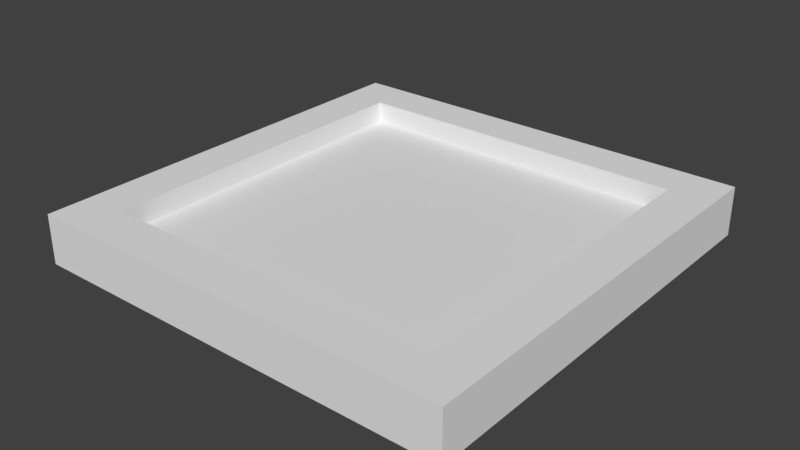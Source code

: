 # Source: Screen.blend  (saved by Blender 2.79.0; exported with 4.5.12 LTS)
import bpy
from mathutils import Matrix  # noqa: F401  (used for matrix-valued properties, if any)

bpy.ops.wm.read_factory_settings(use_empty=True)
scene = bpy.context.scene
scene.name = 'Scene'

# ---- collections
col_collection_1 = bpy.data.collections.new('Collection 1'); scene.collection.children.link(col_collection_1)

# ---- world
world_world = bpy.data.worlds.new('World'); scene.world = world_world
world_world.color = (0.05088, 0.05088, 0.05088)
world_world.use_sun_shadow = False
world_world.sun_shadow_jitter_overblur = 0.0
world_world.cycles.sampling_method = 'MANUAL'

# ---- meshes
me_cube_001 = bpy.data.meshes.new('Cube.001')
me_cube_001.from_pydata([(-1.0, -1.0, 0.08464), (-0.7963, -0.7963, 0.3125), (-1.0, 1.0, 0.08464), (-0.7963, 0.7963, 0.3125), (1.0, -1.0, 0.08464), (0.7963, -0.7963, 0.3125), (1.0, 1.0, 0.08464), (0.7963, 0.7963, 0.3125), (-1.0, -1.0, 0.3125), (-1.0, 1.0, 0.3125), (1.0, 1.0, 0.3125), (1.0, -1.0, 0.3125), (-0.7963, -0.7963, 0.2114), (-0.7963, 0.7963, 0.2114), (0.7963, 0.7963, 0.2114), (0.7963, -0.7963, 0.2114)], [], [(0, 8, 9, 2), (2, 9, 10, 6), (6, 10, 11, 4), (4, 11, 8, 0), (2, 6, 4, 0), (3, 1, 12, 13), (1, 3, 9, 8), (3, 7, 10, 9), (7, 5, 11, 10), (5, 1, 8, 11), (14, 13, 12, 15), (1, 5, 15, 12), (7, 3, 13, 14), (5, 7, 14, 15)])
_uv = me_cube_001.uv_layers.new(name='UVMap')
_uv.uv.foreach_set('vector', [0.5621, 0.06017, 0.7504, 0.06017, 0.7504, 0.2484, 0.5621, 0.2484, 0.5621, 0.06017, 0.7504, 0.06017, 0.7504, 0.2484, 0.5621, 0.2484, 0.5621, 0.06017, 0.7504, 0.06017, 0.7504, 0.2484, 0.5621, 0.2484, 0.5621, 0.06017, 0.7504, 0.06017, 0.7504, 0.2484, 0.5621, 0.2484, 0.5621, 0.06017, 0.7504, 0.06017, 0.7504, 0.2484, 0.5621, 0.2484, 0.5621, 0.06017, 0.7504, 0.06017, 0.7504, 0.2484, 0.5621, 0.2484, 0.5621, 0.06017, 0.7504, 0.06017, 0.7504, 0.2484, 0.5621, 0.2484, 0.5621, 0.06017, 0.7504, 0.06017, 0.7504, 0.2484, 0.5621, 0.2484, 0.5621, 0.06017, 0.7504, 0.06017, 0.7504, 0.2484, 0.5621, 0.2484, 0.5621, 0.06017, 0.7504, 0.06017, 0.7504, 0.2484, 0.5621, 0.2484, 0.2838, 0.6588, 0.4506, 0.6588, 0.4506, 0.8256, 0.2838, 0.8256, 0.5621, 0.06017, 0.7504, 0.06017, 0.7504, 0.2484, 0.5621, 0.2484, 0.5621, 0.06017, 0.7504, 0.06017, 0.7504, 0.2484, 0.5621, 0.2484, 0.5621, 0.06017, 0.7504, 0.06017, 0.7504, 0.2484, 0.5621, 0.2484])
me_cube_001.use_remesh_preserve_volume = False
me_cube_001.use_remesh_preserve_attributes = False
me_cube_001.use_mirror_vertex_groups = False
me_cube_001.update()

# ---- objects
ob_cube = bpy.data.objects.new('Cube', me_cube_001)

# ---- transforms, parenting, visibility, modifiers, constraints
ob_cube.location = (0.0, 0.0, 0.0)
ob_cube.lineart.crease_threshold = 0.0

# ---- collection membership
col_collection_1.objects.link(ob_cube)

# ---- scene / render settings (as saved in the file)
scene.frame_start = 1; scene.frame_end = 250; scene.frame_set(1)
scene.render.engine = 'BLENDER_EEVEE_NEXT'
scene.render.resolution_percentage = 50
scene.render.dither_intensity = 0.0
scene.cycles.use_denoising = False
scene.cycles.samples = 128
scene.cycles.sampling_pattern = 'TABULATED_SOBOL'
scene.cycles.use_adaptive_sampling = False
scene.cycles.use_light_tree = False
scene.cycles.blur_glossy = 0.0
scene.cycles.sample_clamp_indirect = 0.0
scene.view_settings.view_transform = 'Standard'
bpy.context.view_layer.update()

# ---- added for rendering (the .blend has no active camera and no usable light): camera, sun
cam_auto = bpy.data.cameras.new('AutoCamera')
cam_auto.lens = 50.0
cam_auto.sensor_width = 36.0
cam_auto.clip_end = 1000.0
ob_auto_camera = bpy.data.objects.new('AutoCamera', cam_auto)
scene.collection.objects.link(ob_auto_camera)
ob_auto_camera.location = (2.62541, -3.15049, 2.29891)
ob_auto_camera.rotation_euler = (1.09748, -7.21219e-08, 0.694738)
scene.camera = ob_auto_camera
light_auto_sun = bpy.data.lights.new('AutoSun', 'SUN')
light_auto_sun.energy = 3.0
light_auto_sun.angle = 0.0523599
ob_auto_sun = bpy.data.objects.new('AutoSun', light_auto_sun)
scene.collection.objects.link(ob_auto_sun)
ob_auto_sun.rotation_euler = (0.872665, 0.174533, 0.523599)
bpy.context.view_layer.update()
